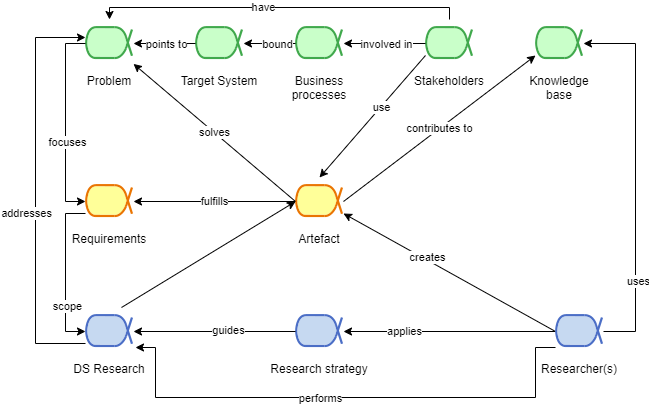

The diagram above was exported from draw.io. Its source (the exported page's mxGraphModel, read from the mxfile embedded in the PNG):
<mxGraphModel dx="1422" dy="705" grid="1" gridSize="10" guides="1" tooltips="1" connect="1" arrows="1" fold="1" page="1" pageScale="1" pageWidth="827" pageHeight="1169" math="0" shadow="0">
  <root>
    <mxCell id="0" />
    <mxCell id="1" parent="0" />
    <mxCell id="mXlHm4GdsC3o7XOTkbqg-4" value="Stakeholders" style="shape=image;verticalLabelPosition=bottom;verticalAlign=top;imageAspect=0;aspect=fixed;image=data:image/png,(base64 omitted: 2116 chars);imageBackground=none;" parent="1" vertex="1">
      <mxGeometry x="470" y="142" width="48" height="48" as="geometry" />
    </mxCell>
    <mxCell id="mXlHm4GdsC3o7XOTkbqg-9" value="Problem" style="shape=image;verticalLabelPosition=bottom;verticalAlign=top;imageAspect=0;aspect=fixed;image=data:image/png,(base64 omitted: 2116 chars)" parent="1" vertex="1">
      <mxGeometry x="130" y="142" width="48" height="48" as="geometry" />
    </mxCell>
    <mxCell id="S913CENb46srhOgsQ4nY-19" value="Target System" style="shape=image;verticalLabelPosition=bottom;verticalAlign=top;imageAspect=0;aspect=fixed;image=data:image/png,(base64 omitted: 2116 chars);strokeColor=#4b6ec6;fillColor=#c6d9f1;" parent="1" vertex="1">
      <mxGeometry x="240" y="142" width="48" height="48" as="geometry" />
    </mxCell>
    <mxCell id="S913CENb46srhOgsQ4nY-20" value="Business&#10;processes" style="shape=image;verticalLabelPosition=bottom;verticalAlign=top;imageAspect=0;aspect=fixed;image=data:image/png,(base64 omitted: 2116 chars);strokeColor=#4b6ec6;fillColor=#c6d9f1;" parent="1" vertex="1">
      <mxGeometry x="340" y="142" width="48" height="48" as="geometry" />
    </mxCell>
    <mxCell id="S913CENb46srhOgsQ4nY-21" value="" style="endArrow=classic;html=1;rounded=0;exitX=0.5;exitY=0;exitDx=0;exitDy=0;edgeStyle=orthogonalEdgeStyle;" parent="1" source="mXlHm4GdsC3o7XOTkbqg-4" target="mXlHm4GdsC3o7XOTkbqg-9" edge="1">
      <mxGeometry width="50" height="50" relative="1" as="geometry">
        <mxPoint x="440" y="250" as="sourcePoint" />
        <mxPoint x="490" y="200" as="targetPoint" />
        <Array as="points">
          <mxPoint x="494" y="130" />
          <mxPoint x="154" y="130" />
        </Array>
      </mxGeometry>
    </mxCell>
    <mxCell id="S913CENb46srhOgsQ4nY-56" value="have" style="edgeLabel;html=1;align=center;verticalAlign=middle;resizable=0;points=[];" parent="S913CENb46srhOgsQ4nY-21" connectable="0" vertex="1">
      <mxGeometry x="0.0912" y="-1" relative="1" as="geometry">
        <mxPoint as="offset" />
      </mxGeometry>
    </mxCell>
    <mxCell id="S913CENb46srhOgsQ4nY-22" value="" style="endArrow=classic;html=1;rounded=0;exitX=0;exitY=0.5;exitDx=0;exitDy=0;entryX=1;entryY=0.5;entryDx=0;entryDy=0;" parent="1" source="mXlHm4GdsC3o7XOTkbqg-4" target="S913CENb46srhOgsQ4nY-20" edge="1">
      <mxGeometry width="50" height="50" relative="1" as="geometry">
        <mxPoint x="440" y="250" as="sourcePoint" />
        <mxPoint x="490" y="200" as="targetPoint" />
      </mxGeometry>
    </mxCell>
    <mxCell id="S913CENb46srhOgsQ4nY-57" value="involved in" style="edgeLabel;html=1;align=center;verticalAlign=middle;resizable=0;points=[];" parent="S913CENb46srhOgsQ4nY-22" connectable="0" vertex="1">
      <mxGeometry x="0.2039" y="2" relative="1" as="geometry">
        <mxPoint x="9" y="-2" as="offset" />
      </mxGeometry>
    </mxCell>
    <mxCell id="S913CENb46srhOgsQ4nY-23" value="" style="endArrow=classic;html=1;rounded=0;" parent="1" source="S913CENb46srhOgsQ4nY-20" target="S913CENb46srhOgsQ4nY-19" edge="1">
      <mxGeometry width="50" height="50" relative="1" as="geometry">
        <mxPoint x="440" y="250" as="sourcePoint" />
        <mxPoint x="490" y="200" as="targetPoint" />
      </mxGeometry>
    </mxCell>
    <mxCell id="S913CENb46srhOgsQ4nY-58" value="bound" style="edgeLabel;html=1;align=center;verticalAlign=middle;resizable=0;points=[];" parent="S913CENb46srhOgsQ4nY-23" connectable="0" vertex="1">
      <mxGeometry x="0.4028" y="2" relative="1" as="geometry">
        <mxPoint x="17" y="-2" as="offset" />
      </mxGeometry>
    </mxCell>
    <mxCell id="S913CENb46srhOgsQ4nY-27" value="fulfills" style="rounded=0;orthogonalLoop=1;jettySize=auto;html=1;entryX=1;entryY=0.5;entryDx=0;entryDy=0;exitX=0;exitY=0.5;exitDx=0;exitDy=0;" parent="1" source="S913CENb46srhOgsQ4nY-26" target="S913CENb46srhOgsQ4nY-25" edge="1">
      <mxGeometry relative="1" as="geometry">
        <mxPoint x="320" y="400" as="sourcePoint" />
      </mxGeometry>
    </mxCell>
    <mxCell id="S913CENb46srhOgsQ4nY-25" value="Requirements" style="shape=image;verticalLabelPosition=bottom;labelBackgroundColor=default;verticalAlign=top;aspect=fixed;imageAspect=0;image=data:image/png,(base64 omitted: 2028 chars);strokeColor=#4b6ec6;fillColor=#c6d9f1;" parent="1" vertex="1">
      <mxGeometry x="130" y="300" width="48" height="48" as="geometry" />
    </mxCell>
    <mxCell id="S913CENb46srhOgsQ4nY-29" value="contributes to" style="rounded=0;orthogonalLoop=1;jettySize=auto;html=1;exitX=1;exitY=0.5;exitDx=0;exitDy=0;entryX=0;entryY=0.75;entryDx=0;entryDy=0;" parent="1" source="S913CENb46srhOgsQ4nY-26" target="S913CENb46srhOgsQ4nY-30" edge="1">
      <mxGeometry relative="1" as="geometry">
        <mxPoint x="580" y="180" as="targetPoint" />
      </mxGeometry>
    </mxCell>
    <mxCell id="S913CENb46srhOgsQ4nY-26" value="Artefact" style="shape=image;verticalLabelPosition=bottom;labelBackgroundColor=default;verticalAlign=top;aspect=fixed;imageAspect=0;image=data:image/png,(base64 omitted: 2028 chars);strokeColor=#4b6ec6;fillColor=#c6d9f1;" parent="1" vertex="1">
      <mxGeometry x="340" y="300" width="48" height="48" as="geometry" />
    </mxCell>
    <mxCell id="S913CENb46srhOgsQ4nY-30" value="Knowledge&#10;base" style="shape=image;verticalLabelPosition=bottom;verticalAlign=top;imageAspect=0;aspect=fixed;image=data:image/png,(base64 omitted: 2116 chars);strokeColor=#4b6ec6;fillColor=#c6d9f1;" parent="1" vertex="1">
      <mxGeometry x="580" y="142" width="48" height="48" as="geometry" />
    </mxCell>
    <mxCell id="S913CENb46srhOgsQ4nY-32" value="" style="endArrow=classic;html=1;rounded=0;entryX=1;entryY=0.75;entryDx=0;entryDy=0;exitX=0;exitY=0.5;exitDx=0;exitDy=0;" parent="1" source="S913CENb46srhOgsQ4nY-37" target="S913CENb46srhOgsQ4nY-26" edge="1">
      <mxGeometry width="50" height="50" relative="1" as="geometry">
        <mxPoint x="438" y="430" as="sourcePoint" />
        <mxPoint x="640" y="260" as="targetPoint" />
      </mxGeometry>
    </mxCell>
    <mxCell id="S913CENb46srhOgsQ4nY-62" value="creates" style="edgeLabel;html=1;align=center;verticalAlign=middle;resizable=0;points=[];" parent="S913CENb46srhOgsQ4nY-32" connectable="0" vertex="1">
      <mxGeometry x="0.2303" y="-2" relative="1" as="geometry">
        <mxPoint x="1" as="offset" />
      </mxGeometry>
    </mxCell>
    <mxCell id="S913CENb46srhOgsQ4nY-34" value="" style="endArrow=classic;html=1;rounded=0;exitX=0;exitY=0.75;exitDx=0;exitDy=0;entryX=0;entryY=0.5;entryDx=0;entryDy=0;edgeStyle=orthogonalEdgeStyle;" parent="1" source="S913CENb46srhOgsQ4nY-25" target="S913CENb46srhOgsQ4nY-35" edge="1">
      <mxGeometry width="50" height="50" relative="1" as="geometry">
        <mxPoint x="540" y="300" as="sourcePoint" />
        <mxPoint x="590" y="250" as="targetPoint" />
        <Array as="points">
          <mxPoint x="110" y="336" />
          <mxPoint x="110" y="454" />
        </Array>
      </mxGeometry>
    </mxCell>
    <mxCell id="S913CENb46srhOgsQ4nY-67" value="scope" style="edgeLabel;html=1;align=center;verticalAlign=middle;resizable=0;points=[];" parent="S913CENb46srhOgsQ4nY-34" connectable="0" vertex="1">
      <mxGeometry x="0.424" y="1" relative="1" as="geometry">
        <mxPoint as="offset" />
      </mxGeometry>
    </mxCell>
    <mxCell id="S913CENb46srhOgsQ4nY-35" value="DS Research" style="shape=image;verticalLabelPosition=bottom;labelBackgroundColor=default;verticalAlign=top;aspect=fixed;imageAspect=0;image=data:image/png,(base64 omitted: 2104 chars);strokeColor=#4b6ec6;fillColor=#c6d9f1;" parent="1" vertex="1">
      <mxGeometry x="130" y="430" width="48" height="48" as="geometry" />
    </mxCell>
    <mxCell id="S913CENb46srhOgsQ4nY-36" value="Research strategy" style="shape=image;verticalLabelPosition=bottom;labelBackgroundColor=default;verticalAlign=top;aspect=fixed;imageAspect=0;image=data:image/png,(base64 omitted: 2104 chars);strokeColor=#4b6ec6;fillColor=#c6d9f1;" parent="1" vertex="1">
      <mxGeometry x="340" y="430" width="48" height="48" as="geometry" />
    </mxCell>
    <mxCell id="S913CENb46srhOgsQ4nY-39" style="rounded=0;orthogonalLoop=1;jettySize=auto;html=1;exitX=0;exitY=0.5;exitDx=0;exitDy=0;entryX=1;entryY=0.5;entryDx=0;entryDy=0;" parent="1" source="S913CENb46srhOgsQ4nY-37" target="S913CENb46srhOgsQ4nY-36" edge="1">
      <mxGeometry relative="1" as="geometry">
        <mxPoint x="330" y="500" as="targetPoint" />
      </mxGeometry>
    </mxCell>
    <mxCell id="S913CENb46srhOgsQ4nY-65" value="applies" style="edgeLabel;html=1;align=center;verticalAlign=middle;resizable=0;points=[];" parent="S913CENb46srhOgsQ4nY-39" connectable="0" vertex="1">
      <mxGeometry x="0.432" y="-1" relative="1" as="geometry">
        <mxPoint as="offset" />
      </mxGeometry>
    </mxCell>
    <mxCell id="S913CENb46srhOgsQ4nY-37" value="Researcher(s)" style="shape=image;verticalLabelPosition=bottom;labelBackgroundColor=default;verticalAlign=top;aspect=fixed;imageAspect=0;image=data:image/png,(base64 omitted: 2104 chars);strokeColor=#4b6ec6;fillColor=#c6d9f1;" parent="1" vertex="1">
      <mxGeometry x="600" y="430" width="48" height="48" as="geometry" />
    </mxCell>
    <mxCell id="S913CENb46srhOgsQ4nY-38" value="" style="endArrow=classic;html=1;rounded=0;exitX=0;exitY=0.5;exitDx=0;exitDy=0;entryX=0;entryY=0.5;entryDx=0;entryDy=0;edgeStyle=orthogonalEdgeStyle;" parent="1" source="mXlHm4GdsC3o7XOTkbqg-9" target="S913CENb46srhOgsQ4nY-25" edge="1">
      <mxGeometry width="50" height="50" relative="1" as="geometry">
        <mxPoint x="440" y="320" as="sourcePoint" />
        <mxPoint x="490" y="270" as="targetPoint" />
        <Array as="points">
          <mxPoint x="110" y="166" />
          <mxPoint x="110" y="324" />
        </Array>
      </mxGeometry>
    </mxCell>
    <mxCell id="S913CENb46srhOgsQ4nY-68" value="focuses" style="edgeLabel;html=1;align=center;verticalAlign=middle;resizable=0;points=[];" parent="S913CENb46srhOgsQ4nY-38" connectable="0" vertex="1">
      <mxGeometry x="0.1955" y="1" relative="1" as="geometry">
        <mxPoint as="offset" />
      </mxGeometry>
    </mxCell>
    <mxCell id="S913CENb46srhOgsQ4nY-40" value="" style="endArrow=classic;html=1;rounded=0;exitX=0;exitY=0.5;exitDx=0;exitDy=0;" parent="1" source="S913CENb46srhOgsQ4nY-36" target="S913CENb46srhOgsQ4nY-35" edge="1">
      <mxGeometry width="50" height="50" relative="1" as="geometry">
        <mxPoint x="370" y="320" as="sourcePoint" />
        <mxPoint x="180" y="460" as="targetPoint" />
      </mxGeometry>
    </mxCell>
    <mxCell id="S913CENb46srhOgsQ4nY-66" value="guides" style="edgeLabel;html=1;align=center;verticalAlign=middle;resizable=0;points=[];" parent="S913CENb46srhOgsQ4nY-40" connectable="0" vertex="1">
      <mxGeometry x="-0.1642" y="-2" relative="1" as="geometry">
        <mxPoint as="offset" />
      </mxGeometry>
    </mxCell>
    <mxCell id="S913CENb46srhOgsQ4nY-41" value="" style="endArrow=classic;html=1;rounded=0;edgeStyle=orthogonalEdgeStyle;" parent="1" source="S913CENb46srhOgsQ4nY-37" edge="1">
      <mxGeometry width="50" height="50" relative="1" as="geometry">
        <mxPoint x="370" y="320" as="sourcePoint" />
        <mxPoint x="180" y="470" as="targetPoint" />
        <Array as="points">
          <mxPoint x="580" y="470" />
          <mxPoint x="580" y="520" />
          <mxPoint x="200" y="520" />
          <mxPoint x="200" y="470" />
        </Array>
      </mxGeometry>
    </mxCell>
    <mxCell id="S913CENb46srhOgsQ4nY-64" value="performs" style="edgeLabel;html=1;align=center;verticalAlign=middle;resizable=0;points=[];" parent="S913CENb46srhOgsQ4nY-41" connectable="0" vertex="1">
      <mxGeometry x="0.3603" relative="1" as="geometry">
        <mxPoint x="68" as="offset" />
      </mxGeometry>
    </mxCell>
    <mxCell id="S913CENb46srhOgsQ4nY-42" value="" style="endArrow=classic;html=1;rounded=0;exitX=0;exitY=0.5;exitDx=0;exitDy=0;" parent="1" source="S913CENb46srhOgsQ4nY-19" target="mXlHm4GdsC3o7XOTkbqg-9" edge="1">
      <mxGeometry width="50" height="50" relative="1" as="geometry">
        <mxPoint x="440" y="320" as="sourcePoint" />
        <mxPoint x="490" y="270" as="targetPoint" />
      </mxGeometry>
    </mxCell>
    <mxCell id="S913CENb46srhOgsQ4nY-59" value="points to" style="edgeLabel;html=1;align=center;verticalAlign=middle;resizable=0;points=[];" parent="S913CENb46srhOgsQ4nY-42" connectable="0" vertex="1">
      <mxGeometry x="0.3903" relative="1" as="geometry">
        <mxPoint x="13" as="offset" />
      </mxGeometry>
    </mxCell>
    <mxCell id="S913CENb46srhOgsQ4nY-43" value="" style="endArrow=classic;html=1;rounded=0;exitX=0.75;exitY=0;exitDx=0;exitDy=0;entryX=0;entryY=0.5;entryDx=0;entryDy=0;" parent="1" source="S913CENb46srhOgsQ4nY-35" target="S913CENb46srhOgsQ4nY-26" edge="1">
      <mxGeometry width="50" height="50" relative="1" as="geometry">
        <mxPoint x="440" y="390" as="sourcePoint" />
        <mxPoint x="490" y="340" as="targetPoint" />
      </mxGeometry>
    </mxCell>
    <mxCell id="S913CENb46srhOgsQ4nY-45" value="" style="endArrow=classic;html=1;rounded=0;exitX=0;exitY=0.75;exitDx=0;exitDy=0;entryX=0.5;entryY=0;entryDx=0;entryDy=0;" parent="1" source="mXlHm4GdsC3o7XOTkbqg-4" target="S913CENb46srhOgsQ4nY-26" edge="1">
      <mxGeometry width="50" height="50" relative="1" as="geometry">
        <mxPoint x="440" y="390" as="sourcePoint" />
        <mxPoint x="490" y="340" as="targetPoint" />
      </mxGeometry>
    </mxCell>
    <mxCell id="S913CENb46srhOgsQ4nY-61" value="use" style="edgeLabel;html=1;align=center;verticalAlign=middle;resizable=0;points=[];" parent="S913CENb46srhOgsQ4nY-45" connectable="0" vertex="1">
      <mxGeometry x="-0.1528" relative="1" as="geometry">
        <mxPoint as="offset" />
      </mxGeometry>
    </mxCell>
    <mxCell id="S913CENb46srhOgsQ4nY-46" value="solves" style="endArrow=classic;html=1;rounded=0;exitX=0;exitY=0.5;exitDx=0;exitDy=0;" parent="1" source="S913CENb46srhOgsQ4nY-26" target="mXlHm4GdsC3o7XOTkbqg-9" edge="1">
      <mxGeometry width="50" height="50" relative="1" as="geometry">
        <mxPoint x="440" y="390" as="sourcePoint" />
        <mxPoint x="490" y="340" as="targetPoint" />
      </mxGeometry>
    </mxCell>
    <mxCell id="S913CENb46srhOgsQ4nY-48" value="" style="endArrow=classic;html=1;rounded=0;entryX=1;entryY=0.5;entryDx=0;entryDy=0;edgeStyle=orthogonalEdgeStyle;exitX=1;exitY=0.5;exitDx=0;exitDy=0;" parent="1" source="S913CENb46srhOgsQ4nY-37" target="S913CENb46srhOgsQ4nY-30" edge="1">
      <mxGeometry width="50" height="50" relative="1" as="geometry">
        <mxPoint x="460" y="450" as="sourcePoint" />
        <mxPoint x="490" y="340" as="targetPoint" />
        <Array as="points">
          <mxPoint x="680" y="454" />
          <mxPoint x="680" y="166" />
        </Array>
      </mxGeometry>
    </mxCell>
    <mxCell id="S913CENb46srhOgsQ4nY-60" value="uses" style="edgeLabel;html=1;align=center;verticalAlign=middle;resizable=0;points=[];" parent="S913CENb46srhOgsQ4nY-48" connectable="0" vertex="1">
      <mxGeometry x="-0.664" y="-2" relative="1" as="geometry">
        <mxPoint y="-21" as="offset" />
      </mxGeometry>
    </mxCell>
    <mxCell id="S913CENb46srhOgsQ4nY-54" value="" style="endArrow=classic;html=1;rounded=0;edgeStyle=orthogonalEdgeStyle;exitX=0;exitY=0.75;exitDx=0;exitDy=0;" parent="1" source="S913CENb46srhOgsQ4nY-35" edge="1">
      <mxGeometry width="50" height="50" relative="1" as="geometry">
        <mxPoint x="60" y="480" as="sourcePoint" />
        <mxPoint x="130" y="160" as="targetPoint" />
        <Array as="points">
          <mxPoint x="80" y="466" />
          <mxPoint x="80" y="160" />
        </Array>
      </mxGeometry>
    </mxCell>
    <mxCell id="S913CENb46srhOgsQ4nY-69" value="addresses" style="edgeLabel;html=1;align=center;verticalAlign=middle;resizable=0;points=[];" parent="S913CENb46srhOgsQ4nY-54" connectable="0" vertex="1">
      <mxGeometry x="-0.159" y="-1" relative="1" as="geometry">
        <mxPoint x="-11" y="-10" as="offset" />
      </mxGeometry>
    </mxCell>
  </root>
</mxGraphModel>